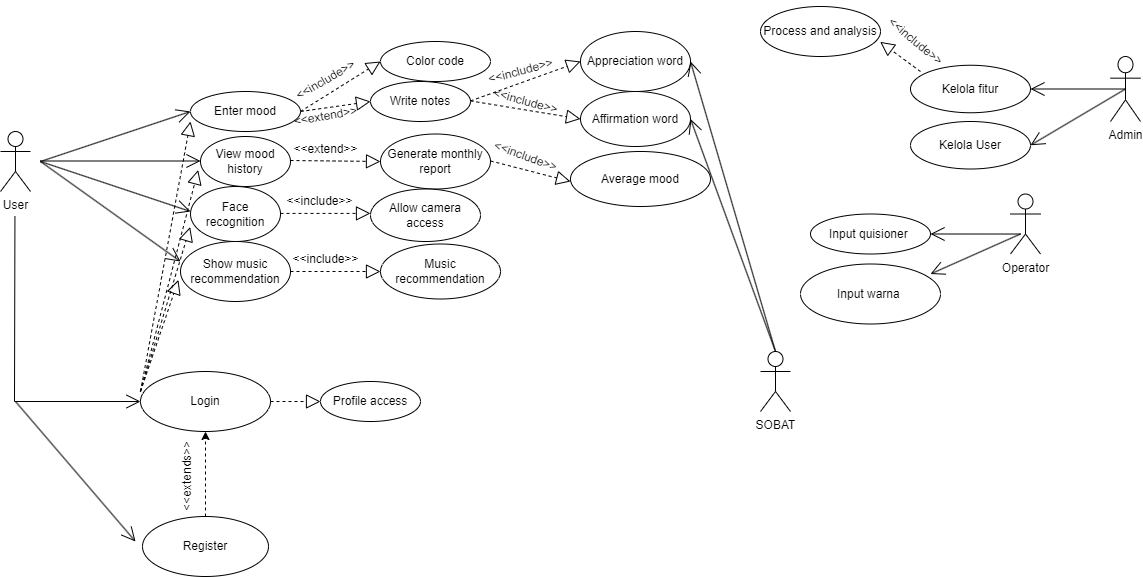

The diagram above was exported from draw.io. Its source (the exported page's mxGraphModel, read from the mxfile embedded in the PNG):
<mxGraphModel dx="1134" dy="614" grid="1" gridSize="10" guides="1" tooltips="1" connect="1" arrows="1" fold="1" page="1" pageScale="1" pageWidth="827" pageHeight="1169" math="0" shadow="0">
  <root>
    <mxCell id="0" />
    <mxCell id="1" parent="0" />
    <mxCell id="cycvVGtMFw_bGaEncqw0-1" value="User" style="shape=umlActor;verticalLabelPosition=bottom;verticalAlign=top;html=1;" vertex="1" parent="1">
      <mxGeometry x="50" y="170" width="30" height="60" as="geometry" />
    </mxCell>
    <mxCell id="cycvVGtMFw_bGaEncqw0-2" value="" style="endArrow=open;endFill=1;endSize=12;html=1;rounded=0;" edge="1" parent="1">
      <mxGeometry width="160" relative="1" as="geometry">
        <mxPoint x="90" y="199.5" as="sourcePoint" />
        <mxPoint x="250" y="199.5" as="targetPoint" />
      </mxGeometry>
    </mxCell>
    <mxCell id="cycvVGtMFw_bGaEncqw0-3" value="" style="endArrow=open;endFill=1;endSize=12;html=1;rounded=0;" edge="1" parent="1">
      <mxGeometry width="160" relative="1" as="geometry">
        <mxPoint x="90" y="200" as="sourcePoint" />
        <mxPoint x="240" y="150" as="targetPoint" />
      </mxGeometry>
    </mxCell>
    <mxCell id="cycvVGtMFw_bGaEncqw0-4" value="" style="endArrow=open;endFill=1;endSize=12;html=1;rounded=0;" edge="1" parent="1">
      <mxGeometry width="160" relative="1" as="geometry">
        <mxPoint x="90" y="200" as="sourcePoint" />
        <mxPoint x="240" y="250" as="targetPoint" />
      </mxGeometry>
    </mxCell>
    <mxCell id="cycvVGtMFw_bGaEncqw0-5" value="" style="endArrow=open;endFill=1;endSize=12;html=1;rounded=0;" edge="1" parent="1">
      <mxGeometry width="160" relative="1" as="geometry">
        <mxPoint x="90" y="200" as="sourcePoint" />
        <mxPoint x="230" y="300" as="targetPoint" />
      </mxGeometry>
    </mxCell>
    <mxCell id="cycvVGtMFw_bGaEncqw0-9" value="Profile access" style="ellipse;whiteSpace=wrap;html=1;" vertex="1" parent="1">
      <mxGeometry x="370" y="420" width="100" height="40" as="geometry" />
    </mxCell>
    <mxCell id="cycvVGtMFw_bGaEncqw0-10" value="Enter mood" style="ellipse;whiteSpace=wrap;html=1;" vertex="1" parent="1">
      <mxGeometry x="240" y="130" width="110" height="40" as="geometry" />
    </mxCell>
    <mxCell id="cycvVGtMFw_bGaEncqw0-11" value="" style="endArrow=block;dashed=1;endFill=0;endSize=12;html=1;rounded=0;" edge="1" parent="1">
      <mxGeometry width="160" relative="1" as="geometry">
        <mxPoint x="350" y="150" as="sourcePoint" />
        <mxPoint x="430" y="100" as="targetPoint" />
      </mxGeometry>
    </mxCell>
    <mxCell id="cycvVGtMFw_bGaEncqw0-12" value="Color code" style="ellipse;whiteSpace=wrap;html=1;" vertex="1" parent="1">
      <mxGeometry x="430" y="80" width="110" height="40" as="geometry" />
    </mxCell>
    <mxCell id="cycvVGtMFw_bGaEncqw0-13" value="&amp;lt;&amp;lt;include&amp;gt;&amp;gt;" style="text;html=1;align=center;verticalAlign=middle;resizable=0;points=[];autosize=1;strokeColor=none;fillColor=none;rotation=-30;" vertex="1" parent="1">
      <mxGeometry x="330" y="103.75" width="90" height="30" as="geometry" />
    </mxCell>
    <mxCell id="cycvVGtMFw_bGaEncqw0-14" value="" style="endArrow=block;dashed=1;endFill=0;endSize=12;html=1;rounded=0;exitX=1;exitY=0.5;exitDx=0;exitDy=0;" edge="1" parent="1" source="cycvVGtMFw_bGaEncqw0-10">
      <mxGeometry width="160" relative="1" as="geometry">
        <mxPoint x="350" y="140" as="sourcePoint" />
        <mxPoint x="420" y="140" as="targetPoint" />
      </mxGeometry>
    </mxCell>
    <mxCell id="cycvVGtMFw_bGaEncqw0-15" value="Write notes" style="ellipse;whiteSpace=wrap;html=1;" vertex="1" parent="1">
      <mxGeometry x="420" y="120" width="100" height="40" as="geometry" />
    </mxCell>
    <mxCell id="cycvVGtMFw_bGaEncqw0-16" value="&amp;lt;&amp;lt;extend&amp;gt;&amp;gt;" style="text;html=1;align=center;verticalAlign=middle;resizable=0;points=[];autosize=1;strokeColor=none;fillColor=none;rotation=-10;" vertex="1" parent="1">
      <mxGeometry x="330" y="140" width="90" height="30" as="geometry" />
    </mxCell>
    <mxCell id="cycvVGtMFw_bGaEncqw0-17" value="View mood history" style="ellipse;whiteSpace=wrap;html=1;" vertex="1" parent="1">
      <mxGeometry x="250" y="175" width="90" height="50" as="geometry" />
    </mxCell>
    <mxCell id="cycvVGtMFw_bGaEncqw0-18" value="Face recognition" style="ellipse;whiteSpace=wrap;html=1;" vertex="1" parent="1">
      <mxGeometry x="240" y="225" width="90" height="55" as="geometry" />
    </mxCell>
    <mxCell id="cycvVGtMFw_bGaEncqw0-19" value="Show music recommendation" style="ellipse;whiteSpace=wrap;html=1;" vertex="1" parent="1">
      <mxGeometry x="230" y="280" width="110" height="60" as="geometry" />
    </mxCell>
    <mxCell id="cycvVGtMFw_bGaEncqw0-20" value="" style="endArrow=block;dashed=1;endFill=0;endSize=12;html=1;rounded=0;entryX=0;entryY=0.5;entryDx=0;entryDy=0;" edge="1" parent="1" target="cycvVGtMFw_bGaEncqw0-23">
      <mxGeometry width="160" relative="1" as="geometry">
        <mxPoint x="340" y="199" as="sourcePoint" />
        <mxPoint x="400" y="199.41" as="targetPoint" />
      </mxGeometry>
    </mxCell>
    <mxCell id="cycvVGtMFw_bGaEncqw0-23" value="Generate monthly report" style="ellipse;whiteSpace=wrap;html=1;" vertex="1" parent="1">
      <mxGeometry x="430" y="172.5" width="110" height="55" as="geometry" />
    </mxCell>
    <mxCell id="cycvVGtMFw_bGaEncqw0-24" value="&amp;lt;&amp;lt;extend&amp;gt;&amp;gt;" style="text;html=1;align=center;verticalAlign=middle;resizable=0;points=[];autosize=1;strokeColor=none;fillColor=none;" vertex="1" parent="1">
      <mxGeometry x="330" y="172.5" width="90" height="30" as="geometry" />
    </mxCell>
    <mxCell id="cycvVGtMFw_bGaEncqw0-25" value="" style="endArrow=block;dashed=1;endFill=0;endSize=12;html=1;rounded=0;" edge="1" parent="1">
      <mxGeometry width="160" relative="1" as="geometry">
        <mxPoint x="330" y="251.91" as="sourcePoint" />
        <mxPoint x="420" y="251.91" as="targetPoint" />
      </mxGeometry>
    </mxCell>
    <mxCell id="cycvVGtMFw_bGaEncqw0-26" value="Allow camera access" style="ellipse;whiteSpace=wrap;html=1;" vertex="1" parent="1">
      <mxGeometry x="420" y="227.5" width="110" height="52.5" as="geometry" />
    </mxCell>
    <mxCell id="cycvVGtMFw_bGaEncqw0-27" value="" style="endArrow=block;dashed=1;endFill=0;endSize=12;html=1;rounded=0;" edge="1" parent="1">
      <mxGeometry width="160" relative="1" as="geometry">
        <mxPoint x="340" y="310" as="sourcePoint" />
        <mxPoint x="430" y="310" as="targetPoint" />
      </mxGeometry>
    </mxCell>
    <mxCell id="cycvVGtMFw_bGaEncqw0-28" value="Music recommendation" style="ellipse;whiteSpace=wrap;html=1;" vertex="1" parent="1">
      <mxGeometry x="430" y="282.5" width="120" height="55" as="geometry" />
    </mxCell>
    <mxCell id="cycvVGtMFw_bGaEncqw0-29" value="&amp;lt;&amp;lt;include&amp;gt;&amp;gt;" style="text;html=1;align=center;verticalAlign=middle;resizable=0;points=[];autosize=1;strokeColor=none;fillColor=none;" vertex="1" parent="1">
      <mxGeometry x="324" y="225" width="90" height="30" as="geometry" />
    </mxCell>
    <mxCell id="cycvVGtMFw_bGaEncqw0-30" value="&amp;lt;&amp;lt;include&amp;gt;&amp;gt;" style="text;html=1;align=center;verticalAlign=middle;resizable=0;points=[];autosize=1;strokeColor=none;fillColor=none;" vertex="1" parent="1">
      <mxGeometry x="330" y="282.5" width="90" height="30" as="geometry" />
    </mxCell>
    <mxCell id="cycvVGtMFw_bGaEncqw0-32" value="" style="endArrow=block;dashed=1;endFill=0;endSize=12;html=1;rounded=0;" edge="1" parent="1">
      <mxGeometry width="160" relative="1" as="geometry">
        <mxPoint x="520" y="139.41" as="sourcePoint" />
        <mxPoint x="630" y="100" as="targetPoint" />
      </mxGeometry>
    </mxCell>
    <mxCell id="cycvVGtMFw_bGaEncqw0-33" value="Appreciation word" style="ellipse;whiteSpace=wrap;html=1;" vertex="1" parent="1">
      <mxGeometry x="630" y="70" width="110" height="60" as="geometry" />
    </mxCell>
    <mxCell id="cycvVGtMFw_bGaEncqw0-34" value="" style="endArrow=block;dashed=1;endFill=0;endSize=12;html=1;rounded=0;entryX=0;entryY=0.5;entryDx=0;entryDy=0;" edge="1" parent="1" target="cycvVGtMFw_bGaEncqw0-35">
      <mxGeometry width="160" relative="1" as="geometry">
        <mxPoint x="520" y="139.41" as="sourcePoint" />
        <mxPoint x="630" y="150" as="targetPoint" />
      </mxGeometry>
    </mxCell>
    <mxCell id="cycvVGtMFw_bGaEncqw0-35" value="Affirmation word" style="ellipse;whiteSpace=wrap;html=1;" vertex="1" parent="1">
      <mxGeometry x="630" y="130" width="110" height="55" as="geometry" />
    </mxCell>
    <mxCell id="cycvVGtMFw_bGaEncqw0-37" value="&amp;lt;&amp;lt;include&amp;gt;&amp;gt;" style="text;html=1;align=center;verticalAlign=middle;resizable=0;points=[];autosize=1;strokeColor=none;fillColor=none;rotation=-15;" vertex="1" parent="1">
      <mxGeometry x="525" y="95" width="90" height="30" as="geometry" />
    </mxCell>
    <mxCell id="cycvVGtMFw_bGaEncqw0-38" value="&amp;lt;&amp;lt;include&amp;gt;&amp;gt;" style="text;html=1;align=center;verticalAlign=middle;resizable=0;points=[];autosize=1;strokeColor=none;fillColor=none;rotation=15;" vertex="1" parent="1">
      <mxGeometry x="530" y="125" width="90" height="30" as="geometry" />
    </mxCell>
    <mxCell id="cycvVGtMFw_bGaEncqw0-44" value="" style="endArrow=block;dashed=1;endFill=0;endSize=12;html=1;rounded=0;" edge="1" parent="1">
      <mxGeometry width="160" relative="1" as="geometry">
        <mxPoint x="540" y="199.44" as="sourcePoint" />
        <mxPoint x="620" y="220" as="targetPoint" />
      </mxGeometry>
    </mxCell>
    <mxCell id="cycvVGtMFw_bGaEncqw0-45" value="Average mood" style="ellipse;whiteSpace=wrap;html=1;" vertex="1" parent="1">
      <mxGeometry x="620" y="190" width="140" height="55" as="geometry" />
    </mxCell>
    <mxCell id="cycvVGtMFw_bGaEncqw0-46" value="&amp;lt;&amp;lt;include&amp;gt;&amp;gt;" style="text;html=1;align=center;verticalAlign=middle;resizable=0;points=[];autosize=1;strokeColor=none;fillColor=none;rotation=20;" vertex="1" parent="1">
      <mxGeometry x="530" y="180" width="90" height="30" as="geometry" />
    </mxCell>
    <mxCell id="cycvVGtMFw_bGaEncqw0-47" value="" style="endArrow=open;endFill=1;endSize=12;html=1;rounded=0;" edge="1" parent="1">
      <mxGeometry width="160" relative="1" as="geometry">
        <mxPoint x="64.44" y="255" as="sourcePoint" />
        <mxPoint x="190" y="440" as="targetPoint" />
        <Array as="points">
          <mxPoint x="64" y="440" />
        </Array>
      </mxGeometry>
    </mxCell>
    <mxCell id="cycvVGtMFw_bGaEncqw0-48" value="Login" style="ellipse;whiteSpace=wrap;html=1;" vertex="1" parent="1">
      <mxGeometry x="190" y="410" width="130" height="60" as="geometry" />
    </mxCell>
    <mxCell id="cycvVGtMFw_bGaEncqw0-72" style="edgeStyle=orthogonalEdgeStyle;rounded=0;orthogonalLoop=1;jettySize=auto;html=1;exitX=0.5;exitY=0;exitDx=0;exitDy=0;entryX=0.5;entryY=1;entryDx=0;entryDy=0;dashed=1;" edge="1" parent="1" source="cycvVGtMFw_bGaEncqw0-50" target="cycvVGtMFw_bGaEncqw0-48">
      <mxGeometry relative="1" as="geometry" />
    </mxCell>
    <mxCell id="cycvVGtMFw_bGaEncqw0-50" value="Register" style="ellipse;whiteSpace=wrap;html=1;" vertex="1" parent="1">
      <mxGeometry x="192" y="555" width="126" height="60" as="geometry" />
    </mxCell>
    <mxCell id="cycvVGtMFw_bGaEncqw0-56" value="" style="endArrow=open;endFill=1;endSize=12;html=1;rounded=0;" edge="1" parent="1">
      <mxGeometry width="160" relative="1" as="geometry">
        <mxPoint x="65" y="440" as="sourcePoint" />
        <mxPoint x="185" y="580" as="targetPoint" />
      </mxGeometry>
    </mxCell>
    <mxCell id="cycvVGtMFw_bGaEncqw0-57" value="Admin" style="shape=umlActor;verticalLabelPosition=bottom;verticalAlign=top;html=1;" vertex="1" parent="1">
      <mxGeometry x="1160" y="95" width="30" height="65" as="geometry" />
    </mxCell>
    <mxCell id="cycvVGtMFw_bGaEncqw0-58" value="Kelola fitur" style="ellipse;whiteSpace=wrap;html=1;" vertex="1" parent="1">
      <mxGeometry x="960" y="103.75" width="120" height="47.5" as="geometry" />
    </mxCell>
    <mxCell id="cycvVGtMFw_bGaEncqw0-60" value="Process and analysis" style="ellipse;whiteSpace=wrap;html=1;" vertex="1" parent="1">
      <mxGeometry x="810" y="45" width="120" height="50" as="geometry" />
    </mxCell>
    <mxCell id="cycvVGtMFw_bGaEncqw0-61" value="" style="endArrow=block;dashed=1;endFill=0;endSize=12;html=1;rounded=0;entryX=0.997;entryY=0.707;entryDx=0;entryDy=0;exitX=0.083;exitY=0.132;exitDx=0;exitDy=0;exitPerimeter=0;entryPerimeter=0;" edge="1" parent="1" source="cycvVGtMFw_bGaEncqw0-58" target="cycvVGtMFw_bGaEncqw0-60">
      <mxGeometry width="160" relative="1" as="geometry">
        <mxPoint x="820" y="161.05" as="sourcePoint" />
        <mxPoint x="980" y="160" as="targetPoint" />
      </mxGeometry>
    </mxCell>
    <mxCell id="cycvVGtMFw_bGaEncqw0-62" value="" style="endArrow=open;endFill=1;endSize=12;html=1;rounded=0;entryX=1;entryY=0.5;entryDx=0;entryDy=0;exitX=0.5;exitY=0.5;exitDx=0;exitDy=0;exitPerimeter=0;" edge="1" parent="1" source="cycvVGtMFw_bGaEncqw0-57" target="cycvVGtMFw_bGaEncqw0-58">
      <mxGeometry width="160" relative="1" as="geometry">
        <mxPoint x="870" y="220" as="sourcePoint" />
        <mxPoint x="1090" y="128" as="targetPoint" />
      </mxGeometry>
    </mxCell>
    <mxCell id="cycvVGtMFw_bGaEncqw0-63" value="&amp;lt;&amp;lt;include&amp;gt;&amp;gt;" style="text;html=1;align=center;verticalAlign=middle;resizable=0;points=[];autosize=1;strokeColor=none;fillColor=none;rotation=40;" vertex="1" parent="1">
      <mxGeometry x="920" y="65" width="90" height="30" as="geometry" />
    </mxCell>
    <mxCell id="cycvVGtMFw_bGaEncqw0-65" value="Operator" style="shape=umlActor;verticalLabelPosition=bottom;verticalAlign=top;html=1;" vertex="1" parent="1">
      <mxGeometry x="1060" y="232.5" width="30" height="60" as="geometry" />
    </mxCell>
    <mxCell id="cycvVGtMFw_bGaEncqw0-66" value="Input quisioner&amp;nbsp;" style="ellipse;whiteSpace=wrap;html=1;" vertex="1" parent="1">
      <mxGeometry x="860" y="252.5" width="120" height="40" as="geometry" />
    </mxCell>
    <mxCell id="cycvVGtMFw_bGaEncqw0-67" value="" style="endArrow=open;endFill=1;endSize=12;html=1;rounded=0;entryX=1;entryY=0.5;entryDx=0;entryDy=0;exitX=0.333;exitY=0.667;exitDx=0;exitDy=0;exitPerimeter=0;" edge="1" parent="1" source="cycvVGtMFw_bGaEncqw0-65" target="cycvVGtMFw_bGaEncqw0-66">
      <mxGeometry width="160" relative="1" as="geometry">
        <mxPoint x="720" y="202.5" as="sourcePoint" />
        <mxPoint x="880" y="202.5" as="targetPoint" />
      </mxGeometry>
    </mxCell>
    <mxCell id="cycvVGtMFw_bGaEncqw0-68" value="SOBAT" style="shape=umlActor;verticalLabelPosition=bottom;verticalAlign=top;html=1;" vertex="1" parent="1">
      <mxGeometry x="810" y="390" width="30" height="60" as="geometry" />
    </mxCell>
    <mxCell id="cycvVGtMFw_bGaEncqw0-69" value="" style="endArrow=open;endFill=1;endSize=12;html=1;rounded=0;entryX=1;entryY=0.5;entryDx=0;entryDy=0;exitX=0.5;exitY=0;exitDx=0;exitDy=0;exitPerimeter=0;" edge="1" parent="1" source="cycvVGtMFw_bGaEncqw0-68" target="cycvVGtMFw_bGaEncqw0-35">
      <mxGeometry width="160" relative="1" as="geometry">
        <mxPoint x="630" y="270" as="sourcePoint" />
        <mxPoint x="790" y="270" as="targetPoint" />
      </mxGeometry>
    </mxCell>
    <mxCell id="cycvVGtMFw_bGaEncqw0-70" value="" style="endArrow=open;endFill=1;endSize=12;html=1;rounded=0;entryX=1;entryY=0.5;entryDx=0;entryDy=0;exitX=0.5;exitY=0;exitDx=0;exitDy=0;exitPerimeter=0;" edge="1" parent="1" source="cycvVGtMFw_bGaEncqw0-68" target="cycvVGtMFw_bGaEncqw0-33">
      <mxGeometry width="160" relative="1" as="geometry">
        <mxPoint x="630" y="270" as="sourcePoint" />
        <mxPoint x="790" y="270" as="targetPoint" />
      </mxGeometry>
    </mxCell>
    <mxCell id="cycvVGtMFw_bGaEncqw0-71" value="&amp;lt;&amp;lt;extends&amp;gt;&amp;gt;" style="text;html=1;align=center;verticalAlign=middle;resizable=0;points=[];autosize=1;strokeColor=none;fillColor=none;rotation=-90;" vertex="1" parent="1">
      <mxGeometry x="192" y="500" width="90" height="30" as="geometry" />
    </mxCell>
    <mxCell id="cycvVGtMFw_bGaEncqw0-74" value="" style="endArrow=block;dashed=1;endFill=0;endSize=12;html=1;rounded=0;entryX=0;entryY=0.5;entryDx=0;entryDy=0;" edge="1" parent="1" target="cycvVGtMFw_bGaEncqw0-9">
      <mxGeometry width="160" relative="1" as="geometry">
        <mxPoint x="320" y="440" as="sourcePoint" />
        <mxPoint x="230" y="110" as="targetPoint" />
      </mxGeometry>
    </mxCell>
    <mxCell id="cycvVGtMFw_bGaEncqw0-75" value="" style="endArrow=block;dashed=1;endFill=0;endSize=12;html=1;rounded=0;entryX=0;entryY=0.75;entryDx=0;entryDy=0;entryPerimeter=0;" edge="1" parent="1" target="cycvVGtMFw_bGaEncqw0-10">
      <mxGeometry width="160" relative="1" as="geometry">
        <mxPoint x="190" y="430" as="sourcePoint" />
        <mxPoint x="324" y="420" as="targetPoint" />
      </mxGeometry>
    </mxCell>
    <mxCell id="cycvVGtMFw_bGaEncqw0-76" value="" style="endArrow=block;dashed=1;endFill=0;endSize=12;html=1;rounded=0;entryX=-0.026;entryY=0.671;entryDx=0;entryDy=0;entryPerimeter=0;" edge="1" parent="1" target="cycvVGtMFw_bGaEncqw0-17">
      <mxGeometry width="160" relative="1" as="geometry">
        <mxPoint x="190" y="430" as="sourcePoint" />
        <mxPoint x="360" y="400" as="targetPoint" />
        <Array as="points" />
      </mxGeometry>
    </mxCell>
    <mxCell id="cycvVGtMFw_bGaEncqw0-77" value="" style="endArrow=block;dashed=1;endFill=0;endSize=12;html=1;rounded=0;entryX=-0.004;entryY=0.738;entryDx=0;entryDy=0;entryPerimeter=0;" edge="1" parent="1" target="cycvVGtMFw_bGaEncqw0-18">
      <mxGeometry width="160" relative="1" as="geometry">
        <mxPoint x="190" y="430" as="sourcePoint" />
        <mxPoint x="375" y="400" as="targetPoint" />
      </mxGeometry>
    </mxCell>
    <mxCell id="cycvVGtMFw_bGaEncqw0-78" value="" style="endArrow=block;dashed=1;endFill=0;endSize=12;html=1;rounded=0;entryX=-0.019;entryY=0.64;entryDx=0;entryDy=0;entryPerimeter=0;" edge="1" parent="1" target="cycvVGtMFw_bGaEncqw0-19">
      <mxGeometry width="160" relative="1" as="geometry">
        <mxPoint x="190" y="430" as="sourcePoint" />
        <mxPoint x="380" y="380" as="targetPoint" />
      </mxGeometry>
    </mxCell>
    <mxCell id="cycvVGtMFw_bGaEncqw0-79" value="Input warna&amp;nbsp;" style="ellipse;whiteSpace=wrap;html=1;" vertex="1" parent="1">
      <mxGeometry x="850" y="302.5" width="140" height="60" as="geometry" />
    </mxCell>
    <mxCell id="cycvVGtMFw_bGaEncqw0-80" value="" style="endArrow=open;endFill=1;endSize=12;html=1;rounded=0;" edge="1" parent="1">
      <mxGeometry width="160" relative="1" as="geometry">
        <mxPoint x="1070" y="272.5" as="sourcePoint" />
        <mxPoint x="980" y="312.5" as="targetPoint" />
      </mxGeometry>
    </mxCell>
    <mxCell id="cycvVGtMFw_bGaEncqw0-81" value="Kelola User" style="ellipse;whiteSpace=wrap;html=1;" vertex="1" parent="1">
      <mxGeometry x="960" y="160" width="120" height="47.5" as="geometry" />
    </mxCell>
    <mxCell id="cycvVGtMFw_bGaEncqw0-82" value="" style="endArrow=open;endFill=1;endSize=12;html=1;rounded=0;entryX=1;entryY=0.5;entryDx=0;entryDy=0;exitX=0.5;exitY=0.5;exitDx=0;exitDy=0;exitPerimeter=0;" edge="1" parent="1" source="cycvVGtMFw_bGaEncqw0-57" target="cycvVGtMFw_bGaEncqw0-81">
      <mxGeometry width="160" relative="1" as="geometry">
        <mxPoint x="1175" y="168.57" as="sourcePoint" />
        <mxPoint x="1080" y="168.57" as="targetPoint" />
      </mxGeometry>
    </mxCell>
  </root>
</mxGraphModel>